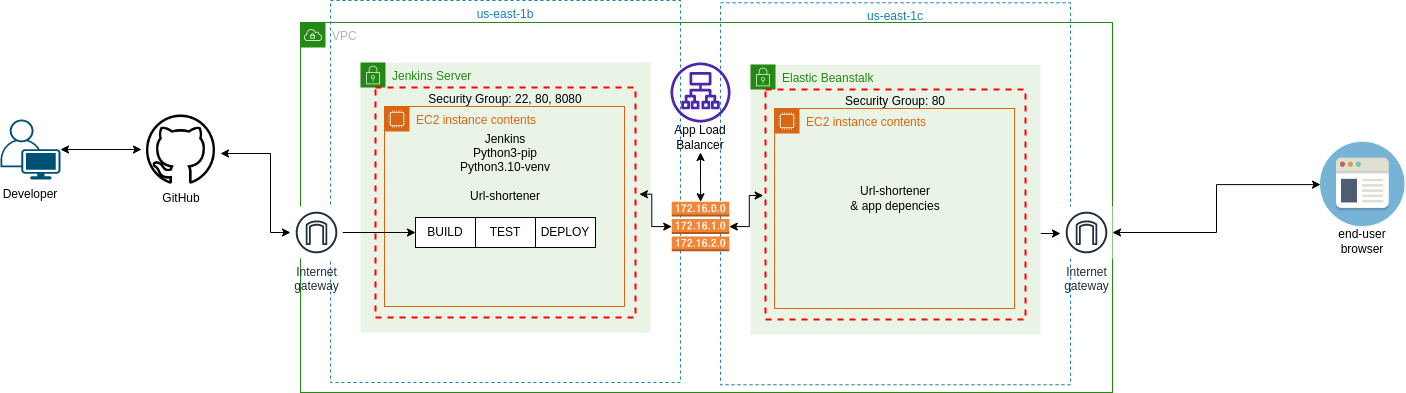

The diagram above was exported from draw.io. Its source (the exported page's mxGraphModel, read from the mxfile embedded in the PNG):
<mxGraphModel dx="2272" dy="569" grid="1" gridSize="10" guides="1" tooltips="1" connect="1" arrows="1" fold="1" page="1" pageScale="1" pageWidth="850" pageHeight="1100" math="0" shadow="0">
  <root>
    <mxCell id="0" />
    <mxCell id="1" parent="0" />
    <mxCell id="sY0LopD8yNAcyXiJV0Vr-25" value="us-east-1c" style="fillColor=none;strokeColor=#147EBA;dashed=1;verticalAlign=top;fontStyle=0;fontColor=#147EBA;" vertex="1" parent="1">
      <mxGeometry x="500" y="120.25" width="350" height="382" as="geometry" />
    </mxCell>
    <mxCell id="iNpNnM0UPrgVC35h4uRL-3" value="VPC" style="points=[[0,0],[0.25,0],[0.5,0],[0.75,0],[1,0],[1,0.25],[1,0.5],[1,0.75],[1,1],[0.75,1],[0.5,1],[0.25,1],[0,1],[0,0.75],[0,0.5],[0,0.25]];outlineConnect=0;gradientColor=none;html=1;whiteSpace=wrap;fontSize=12;fontStyle=0;container=1;pointerEvents=0;collapsible=0;recursiveResize=0;shape=mxgraph.aws4.group;grIcon=mxgraph.aws4.group_vpc;strokeColor=#248814;fillColor=none;verticalAlign=top;align=left;spacingLeft=30;fontColor=#AAB7B8;dashed=0;" parent="1" vertex="1">
      <mxGeometry x="80" y="140" width="812" height="370" as="geometry" />
    </mxCell>
    <mxCell id="iNpNnM0UPrgVC35h4uRL-4" value="us-east-1b" style="fillColor=none;strokeColor=#147EBA;dashed=1;verticalAlign=top;fontStyle=0;fontColor=#147EBA;" parent="iNpNnM0UPrgVC35h4uRL-3" vertex="1">
      <mxGeometry x="30" y="-22" width="350" height="382" as="geometry" />
    </mxCell>
    <mxCell id="sY0LopD8yNAcyXiJV0Vr-2" value="Jenkins Server" style="points=[[0,0],[0.25,0],[0.5,0],[0.75,0],[1,0],[1,0.25],[1,0.5],[1,0.75],[1,1],[0.75,1],[0.5,1],[0.25,1],[0,1],[0,0.75],[0,0.5],[0,0.25]];outlineConnect=0;gradientColor=none;html=1;whiteSpace=wrap;fontSize=12;fontStyle=0;container=1;pointerEvents=0;collapsible=0;recursiveResize=0;shape=mxgraph.aws4.group;grIcon=mxgraph.aws4.group_security_group;grStroke=0;strokeColor=#248814;fillColor=#E9F3E6;verticalAlign=top;align=left;spacingLeft=30;fontColor=#248814;dashed=0;" vertex="1" parent="iNpNnM0UPrgVC35h4uRL-3">
      <mxGeometry x="60" y="40" width="290" height="270" as="geometry" />
    </mxCell>
    <mxCell id="sY0LopD8yNAcyXiJV0Vr-3" value="EC2 instance contents" style="points=[[0,0],[0.25,0],[0.5,0],[0.75,0],[1,0],[1,0.25],[1,0.5],[1,0.75],[1,1],[0.75,1],[0.5,1],[0.25,1],[0,1],[0,0.75],[0,0.5],[0,0.25]];outlineConnect=0;gradientColor=none;html=1;whiteSpace=wrap;fontSize=12;fontStyle=0;container=1;pointerEvents=0;collapsible=0;recursiveResize=0;shape=mxgraph.aws4.group;grIcon=mxgraph.aws4.group_ec2_instance_contents;strokeColor=#D86613;fillColor=none;verticalAlign=top;align=left;spacingLeft=30;fontColor=#D86613;dashed=0;" vertex="1" parent="sY0LopD8yNAcyXiJV0Vr-2">
      <mxGeometry x="24" y="44" width="240" height="200" as="geometry" />
    </mxCell>
    <mxCell id="sY0LopD8yNAcyXiJV0Vr-4" value="Security Group: 22, 80, 8080" style="fontStyle=0;verticalAlign=top;align=center;spacingTop=-2;fillColor=none;rounded=0;whiteSpace=wrap;html=1;strokeColor=#FF0000;strokeWidth=2;dashed=1;container=1;collapsible=0;expand=0;recursiveResize=0;fontSize=12;" vertex="1" parent="sY0LopD8yNAcyXiJV0Vr-2">
      <mxGeometry x="15" y="25" width="260" height="230" as="geometry" />
    </mxCell>
    <mxCell id="sY0LopD8yNAcyXiJV0Vr-5" value="Jenkins&lt;br&gt;Python3-pip&lt;br&gt;Python3.10-venv&lt;br&gt;&lt;br&gt;Url-shortener" style="text;html=1;strokeColor=none;fillColor=none;align=center;verticalAlign=middle;whiteSpace=wrap;rounded=0;" vertex="1" parent="sY0LopD8yNAcyXiJV0Vr-4">
      <mxGeometry x="80" y="65" width="100" height="30" as="geometry" />
    </mxCell>
    <mxCell id="sY0LopD8yNAcyXiJV0Vr-11" value="" style="group" vertex="1" connectable="0" parent="sY0LopD8yNAcyXiJV0Vr-4">
      <mxGeometry x="40" y="130" width="180" height="30" as="geometry" />
    </mxCell>
    <mxCell id="sY0LopD8yNAcyXiJV0Vr-7" value="BUILD" style="rounded=0;whiteSpace=wrap;html=1;" vertex="1" parent="sY0LopD8yNAcyXiJV0Vr-11">
      <mxGeometry width="60" height="30" as="geometry" />
    </mxCell>
    <mxCell id="sY0LopD8yNAcyXiJV0Vr-9" value="TEST" style="rounded=0;whiteSpace=wrap;html=1;" vertex="1" parent="sY0LopD8yNAcyXiJV0Vr-11">
      <mxGeometry x="60" width="60" height="30" as="geometry" />
    </mxCell>
    <mxCell id="sY0LopD8yNAcyXiJV0Vr-10" value="DEPLOY" style="rounded=0;whiteSpace=wrap;html=1;" vertex="1" parent="sY0LopD8yNAcyXiJV0Vr-11">
      <mxGeometry x="120" width="60" height="30" as="geometry" />
    </mxCell>
    <mxCell id="sY0LopD8yNAcyXiJV0Vr-45" value="" style="edgeStyle=orthogonalEdgeStyle;rounded=0;orthogonalLoop=1;jettySize=auto;html=1;startArrow=none;startFill=0;" edge="1" parent="iNpNnM0UPrgVC35h4uRL-3" source="sY0LopD8yNAcyXiJV0Vr-43" target="sY0LopD8yNAcyXiJV0Vr-7">
      <mxGeometry relative="1" as="geometry" />
    </mxCell>
    <mxCell id="sY0LopD8yNAcyXiJV0Vr-43" value="Internet&#10;gateway" style="sketch=0;outlineConnect=0;fontColor=#232F3E;gradientColor=none;strokeColor=#232F3E;fillColor=#ffffff;dashed=0;verticalLabelPosition=bottom;verticalAlign=top;align=center;html=1;fontSize=12;fontStyle=0;aspect=fixed;shape=mxgraph.aws4.resourceIcon;resIcon=mxgraph.aws4.internet_gateway;" vertex="1" parent="iNpNnM0UPrgVC35h4uRL-3">
      <mxGeometry x="-10" y="184" width="52" height="52" as="geometry" />
    </mxCell>
    <mxCell id="sY0LopD8yNAcyXiJV0Vr-46" value="Internet&#10;gateway" style="sketch=0;outlineConnect=0;fontColor=#232F3E;gradientColor=none;strokeColor=#232F3E;fillColor=#ffffff;dashed=0;verticalLabelPosition=bottom;verticalAlign=top;align=center;html=1;fontSize=12;fontStyle=0;aspect=fixed;shape=mxgraph.aws4.resourceIcon;resIcon=mxgraph.aws4.internet_gateway;" vertex="1" parent="iNpNnM0UPrgVC35h4uRL-3">
      <mxGeometry x="760" y="184" width="52" height="52" as="geometry" />
    </mxCell>
    <mxCell id="sY0LopD8yNAcyXiJV0Vr-48" value="" style="sketch=0;outlineConnect=0;fontColor=#232F3E;gradientColor=none;fillColor=#4D27AA;strokeColor=none;dashed=0;verticalLabelPosition=bottom;verticalAlign=top;align=center;html=1;fontSize=12;fontStyle=0;aspect=fixed;pointerEvents=1;shape=mxgraph.aws4.application_load_balancer;" vertex="1" parent="iNpNnM0UPrgVC35h4uRL-3">
      <mxGeometry x="370" y="40" width="60" height="60" as="geometry" />
    </mxCell>
    <mxCell id="sY0LopD8yNAcyXiJV0Vr-51" value="" style="edgeStyle=orthogonalEdgeStyle;rounded=0;orthogonalLoop=1;jettySize=auto;html=1;startArrow=classic;startFill=1;" edge="1" parent="iNpNnM0UPrgVC35h4uRL-3" source="sY0LopD8yNAcyXiJV0Vr-49" target="sY0LopD8yNAcyXiJV0Vr-50">
      <mxGeometry relative="1" as="geometry" />
    </mxCell>
    <mxCell id="sY0LopD8yNAcyXiJV0Vr-49" value="App Load Balancer" style="text;html=1;strokeColor=none;fillColor=none;align=center;verticalAlign=middle;whiteSpace=wrap;rounded=0;" vertex="1" parent="iNpNnM0UPrgVC35h4uRL-3">
      <mxGeometry x="370" y="100" width="60" height="30" as="geometry" />
    </mxCell>
    <mxCell id="sY0LopD8yNAcyXiJV0Vr-52" style="edgeStyle=orthogonalEdgeStyle;rounded=0;orthogonalLoop=1;jettySize=auto;html=1;entryX=1.015;entryY=0.464;entryDx=0;entryDy=0;entryPerimeter=0;startArrow=classic;startFill=1;" edge="1" parent="iNpNnM0UPrgVC35h4uRL-3" source="sY0LopD8yNAcyXiJV0Vr-50" target="sY0LopD8yNAcyXiJV0Vr-4">
      <mxGeometry relative="1" as="geometry" />
    </mxCell>
    <mxCell id="sY0LopD8yNAcyXiJV0Vr-50" value="" style="outlineConnect=0;dashed=0;verticalLabelPosition=bottom;verticalAlign=top;align=center;html=1;shape=mxgraph.aws3.route_table;fillColor=#F58536;gradientColor=none;" vertex="1" parent="iNpNnM0UPrgVC35h4uRL-3">
      <mxGeometry x="371.25" y="179.25" width="57.5" height="49.5" as="geometry" />
    </mxCell>
    <mxCell id="sY0LopD8yNAcyXiJV0Vr-18" value="" style="edgeStyle=orthogonalEdgeStyle;rounded=0;orthogonalLoop=1;jettySize=auto;html=1;startArrow=classic;startFill=1;" edge="1" parent="1" source="sY0LopD8yNAcyXiJV0Vr-16" target="sY0LopD8yNAcyXiJV0Vr-17">
      <mxGeometry relative="1" as="geometry" />
    </mxCell>
    <mxCell id="sY0LopD8yNAcyXiJV0Vr-16" value="" style="points=[[0.35,0,0],[0.98,0.51,0],[1,0.71,0],[0.67,1,0],[0,0.795,0],[0,0.65,0]];verticalLabelPosition=bottom;sketch=0;html=1;verticalAlign=top;aspect=fixed;align=center;pointerEvents=1;shape=mxgraph.cisco19.user;fillColor=#005073;strokeColor=none;" vertex="1" parent="1">
      <mxGeometry x="-220" y="237" width="60" height="60" as="geometry" />
    </mxCell>
    <mxCell id="sY0LopD8yNAcyXiJV0Vr-44" style="edgeStyle=orthogonalEdgeStyle;rounded=0;orthogonalLoop=1;jettySize=auto;html=1;startArrow=classic;startFill=1;" edge="1" parent="1">
      <mxGeometry relative="1" as="geometry">
        <mxPoint x="70" y="350" as="targetPoint" />
        <mxPoint y="271" as="sourcePoint" />
        <Array as="points">
          <mxPoint x="50" y="271" />
          <mxPoint x="50" y="350" />
        </Array>
      </mxGeometry>
    </mxCell>
    <mxCell id="sY0LopD8yNAcyXiJV0Vr-17" value="" style="shape=image;html=1;verticalAlign=top;verticalLabelPosition=bottom;labelBackgroundColor=#ffffff;imageAspect=0;aspect=fixed;image=https://cdn4.iconfinder.com/data/icons/ionicons/512/icon-social-github-outline-128.png" vertex="1" parent="1">
      <mxGeometry x="-79" y="227.5" width="79" height="79" as="geometry" />
    </mxCell>
    <mxCell id="sY0LopD8yNAcyXiJV0Vr-20" value="Developer" style="text;html=1;strokeColor=none;fillColor=none;align=center;verticalAlign=middle;whiteSpace=wrap;rounded=0;" vertex="1" parent="1">
      <mxGeometry x="-220" y="297" width="60" height="30" as="geometry" />
    </mxCell>
    <mxCell id="sY0LopD8yNAcyXiJV0Vr-21" value="GitHub" style="text;html=1;strokeColor=none;fillColor=none;align=center;verticalAlign=middle;whiteSpace=wrap;rounded=0;" vertex="1" parent="1">
      <mxGeometry x="-69.5" y="301" width="60" height="30" as="geometry" />
    </mxCell>
    <mxCell id="sY0LopD8yNAcyXiJV0Vr-41" style="edgeStyle=orthogonalEdgeStyle;rounded=0;orthogonalLoop=1;jettySize=auto;html=1;startArrow=none;startFill=0;" edge="1" parent="1">
      <mxGeometry relative="1" as="geometry">
        <mxPoint x="840" y="351" as="targetPoint" />
        <mxPoint x="820" y="351" as="sourcePoint" />
      </mxGeometry>
    </mxCell>
    <mxCell id="sY0LopD8yNAcyXiJV0Vr-26" value="Elastic Beanstalk" style="points=[[0,0],[0.25,0],[0.5,0],[0.75,0],[1,0],[1,0.25],[1,0.5],[1,0.75],[1,1],[0.75,1],[0.5,1],[0.25,1],[0,1],[0,0.75],[0,0.5],[0,0.25]];outlineConnect=0;gradientColor=none;html=1;whiteSpace=wrap;fontSize=12;fontStyle=0;container=1;pointerEvents=0;collapsible=0;recursiveResize=0;shape=mxgraph.aws4.group;grIcon=mxgraph.aws4.group_security_group;grStroke=0;strokeColor=#248814;fillColor=#E9F3E6;verticalAlign=top;align=left;spacingLeft=30;fontColor=#248814;dashed=0;" vertex="1" parent="1">
      <mxGeometry x="530" y="182" width="290" height="270" as="geometry" />
    </mxCell>
    <mxCell id="sY0LopD8yNAcyXiJV0Vr-27" value="EC2 instance contents" style="points=[[0,0],[0.25,0],[0.5,0],[0.75,0],[1,0],[1,0.25],[1,0.5],[1,0.75],[1,1],[0.75,1],[0.5,1],[0.25,1],[0,1],[0,0.75],[0,0.5],[0,0.25]];outlineConnect=0;gradientColor=none;html=1;whiteSpace=wrap;fontSize=12;fontStyle=0;container=1;pointerEvents=0;collapsible=0;recursiveResize=0;shape=mxgraph.aws4.group;grIcon=mxgraph.aws4.group_ec2_instance_contents;strokeColor=#D86613;fillColor=none;verticalAlign=top;align=left;spacingLeft=30;fontColor=#D86613;dashed=0;" vertex="1" parent="sY0LopD8yNAcyXiJV0Vr-26">
      <mxGeometry x="24" y="44" width="240" height="200" as="geometry" />
    </mxCell>
    <mxCell id="sY0LopD8yNAcyXiJV0Vr-28" value="Security Group: 80" style="fontStyle=0;verticalAlign=top;align=center;spacingTop=-2;fillColor=none;rounded=0;whiteSpace=wrap;html=1;strokeColor=#FF0000;strokeWidth=2;dashed=1;container=1;collapsible=0;expand=0;recursiveResize=0;fontSize=12;" vertex="1" parent="sY0LopD8yNAcyXiJV0Vr-26">
      <mxGeometry x="15" y="25" width="260" height="230" as="geometry" />
    </mxCell>
    <mxCell id="sY0LopD8yNAcyXiJV0Vr-36" value="Url-shortener&lt;br&gt;&amp;amp; app depencies" style="text;html=1;strokeColor=none;fillColor=none;align=center;verticalAlign=middle;whiteSpace=wrap;rounded=0;" vertex="1" parent="sY0LopD8yNAcyXiJV0Vr-28">
      <mxGeometry x="80" y="94" width="100" height="30" as="geometry" />
    </mxCell>
    <mxCell id="sY0LopD8yNAcyXiJV0Vr-37" value="" style="shape=image;html=1;verticalAlign=top;verticalLabelPosition=bottom;labelBackgroundColor=#ffffff;imageAspect=0;aspect=fixed;image=https://cdn2.iconfinder.com/data/icons/circle-icons-1/64/browser-128.png" vertex="1" parent="1">
      <mxGeometry x="1100" y="259.75" width="84.5" height="84.5" as="geometry" />
    </mxCell>
    <mxCell id="sY0LopD8yNAcyXiJV0Vr-42" value="end-user browser" style="text;html=1;strokeColor=none;fillColor=none;align=center;verticalAlign=middle;whiteSpace=wrap;rounded=0;" vertex="1" parent="1">
      <mxGeometry x="1112.25" y="344.25" width="60" height="30" as="geometry" />
    </mxCell>
    <mxCell id="sY0LopD8yNAcyXiJV0Vr-47" style="edgeStyle=orthogonalEdgeStyle;rounded=0;orthogonalLoop=1;jettySize=auto;html=1;startArrow=classic;startFill=1;" edge="1" parent="1" source="sY0LopD8yNAcyXiJV0Vr-46" target="sY0LopD8yNAcyXiJV0Vr-37">
      <mxGeometry relative="1" as="geometry" />
    </mxCell>
    <mxCell id="sY0LopD8yNAcyXiJV0Vr-53" style="edgeStyle=orthogonalEdgeStyle;rounded=0;orthogonalLoop=1;jettySize=auto;html=1;entryX=-0.009;entryY=0.461;entryDx=0;entryDy=0;entryPerimeter=0;startArrow=classic;startFill=1;" edge="1" parent="1" source="sY0LopD8yNAcyXiJV0Vr-50" target="sY0LopD8yNAcyXiJV0Vr-28">
      <mxGeometry relative="1" as="geometry" />
    </mxCell>
  </root>
</mxGraphModel>